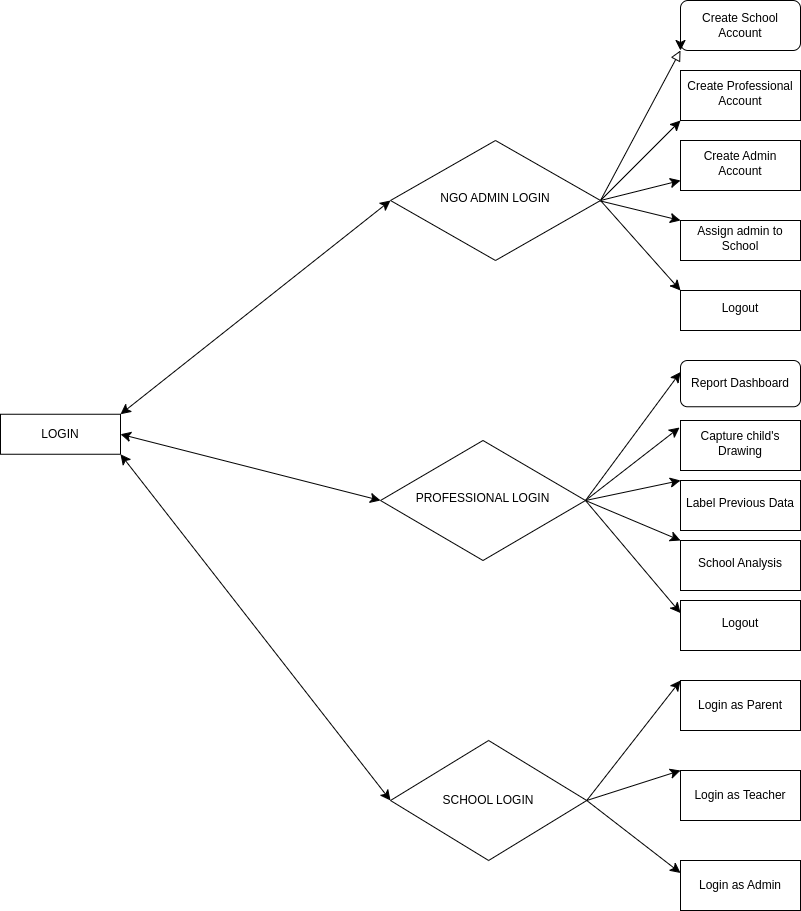

The diagram above was exported from draw.io. Its source (the exported page's mxGraphModel, read from the mxfile embedded in the PNG):
<mxGraphModel dx="1876" dy="999" grid="1" gridSize="10" guides="1" tooltips="1" connect="1" arrows="1" fold="1" page="1" pageScale="1" pageWidth="827" pageHeight="1169" math="0" shadow="0">
  <root>
    <mxCell id="WIyWlLk6GJQsqaUBKTNV-0" />
    <mxCell id="WIyWlLk6GJQsqaUBKTNV-1" parent="WIyWlLk6GJQsqaUBKTNV-0" />
    <mxCell id="WIyWlLk6GJQsqaUBKTNV-5" value="" style="rounded=0;html=1;jettySize=auto;orthogonalLoop=1;fontSize=11;endArrow=block;endFill=0;endSize=8;strokeWidth=1;shadow=0;labelBackgroundColor=none;entryX=0;entryY=1;entryDx=0;entryDy=0;exitX=1;exitY=0.5;exitDx=0;exitDy=0;" parent="WIyWlLk6GJQsqaUBKTNV-1" source="WIyWlLk6GJQsqaUBKTNV-6" target="WIyWlLk6GJQsqaUBKTNV-7" edge="1">
      <mxGeometry y="10" relative="1" as="geometry">
        <mxPoint as="offset" />
        <Array as="points" />
      </mxGeometry>
    </mxCell>
    <mxCell id="AXSzIQ-UBedkYeH0qIPA-6" value="" style="rounded=0;orthogonalLoop=1;jettySize=auto;html=1;fontSize=12;startSize=8;endSize=8;entryX=0;entryY=1;entryDx=0;entryDy=0;exitX=1;exitY=0.5;exitDx=0;exitDy=0;" edge="1" parent="WIyWlLk6GJQsqaUBKTNV-1" source="WIyWlLk6GJQsqaUBKTNV-6" target="AXSzIQ-UBedkYeH0qIPA-5">
      <mxGeometry relative="1" as="geometry">
        <mxPoint x="270" y="300" as="sourcePoint" />
        <mxPoint x="340" y="250" as="targetPoint" />
      </mxGeometry>
    </mxCell>
    <mxCell id="AXSzIQ-UBedkYeH0qIPA-11" value="" style="edgeStyle=none;curved=1;rounded=0;orthogonalLoop=1;jettySize=auto;html=1;fontSize=12;startSize=8;endSize=8;exitX=1;exitY=0.5;exitDx=0;exitDy=0;" edge="1" parent="WIyWlLk6GJQsqaUBKTNV-1" source="WIyWlLk6GJQsqaUBKTNV-6" target="AXSzIQ-UBedkYeH0qIPA-9">
      <mxGeometry relative="1" as="geometry" />
    </mxCell>
    <mxCell id="AXSzIQ-UBedkYeH0qIPA-14" value="" style="rounded=0;orthogonalLoop=1;jettySize=auto;html=1;fontSize=12;startSize=8;endSize=8;entryX=0;entryY=0;entryDx=0;entryDy=0;exitX=0.965;exitY=0.489;exitDx=0;exitDy=0;exitPerimeter=0;" edge="1" parent="WIyWlLk6GJQsqaUBKTNV-1" source="WIyWlLk6GJQsqaUBKTNV-6" target="AXSzIQ-UBedkYeH0qIPA-13">
      <mxGeometry relative="1" as="geometry">
        <mxPoint x="330" y="340" as="targetPoint" />
      </mxGeometry>
    </mxCell>
    <mxCell id="AXSzIQ-UBedkYeH0qIPA-16" value="" style="rounded=0;orthogonalLoop=1;jettySize=auto;html=1;fontSize=12;startSize=8;endSize=8;entryX=0;entryY=0;entryDx=0;entryDy=0;exitX=1;exitY=0.5;exitDx=0;exitDy=0;" edge="1" parent="WIyWlLk6GJQsqaUBKTNV-1" source="WIyWlLk6GJQsqaUBKTNV-6" target="AXSzIQ-UBedkYeH0qIPA-15">
      <mxGeometry relative="1" as="geometry">
        <mxPoint x="270" y="310" as="sourcePoint" />
        <mxPoint x="384.0192378864642" y="470" as="targetPoint" />
      </mxGeometry>
    </mxCell>
    <mxCell id="WIyWlLk6GJQsqaUBKTNV-6" value="NGO ADMIN LOGIN" style="rhombus;whiteSpace=wrap;html=1;shadow=0;fontFamily=Helvetica;fontSize=12;align=center;strokeWidth=1;spacing=6;spacingTop=-4;" parent="WIyWlLk6GJQsqaUBKTNV-1" vertex="1">
      <mxGeometry x="60" y="260" width="210" height="120" as="geometry" />
    </mxCell>
    <mxCell id="WIyWlLk6GJQsqaUBKTNV-7" value="Create School Account" style="rounded=1;whiteSpace=wrap;html=1;fontSize=12;glass=0;strokeWidth=1;shadow=0;" parent="WIyWlLk6GJQsqaUBKTNV-1" vertex="1">
      <mxGeometry x="350" y="120" width="120" height="50" as="geometry" />
    </mxCell>
    <mxCell id="AXSzIQ-UBedkYeH0qIPA-31" value="" style="edgeStyle=none;curved=1;rounded=0;orthogonalLoop=1;jettySize=auto;html=1;fontSize=12;startSize=8;endSize=8;exitX=1;exitY=0.5;exitDx=0;exitDy=0;entryX=-0.008;entryY=0.14;entryDx=0;entryDy=0;entryPerimeter=0;" edge="1" parent="WIyWlLk6GJQsqaUBKTNV-1" source="WIyWlLk6GJQsqaUBKTNV-10" target="AXSzIQ-UBedkYeH0qIPA-30">
      <mxGeometry relative="1" as="geometry" />
    </mxCell>
    <mxCell id="AXSzIQ-UBedkYeH0qIPA-33" value="" style="edgeStyle=none;curved=1;rounded=0;orthogonalLoop=1;jettySize=auto;html=1;fontSize=12;startSize=8;endSize=8;exitX=1;exitY=0.5;exitDx=0;exitDy=0;entryX=0;entryY=0;entryDx=0;entryDy=0;" edge="1" parent="WIyWlLk6GJQsqaUBKTNV-1" source="WIyWlLk6GJQsqaUBKTNV-10" target="AXSzIQ-UBedkYeH0qIPA-32">
      <mxGeometry relative="1" as="geometry" />
    </mxCell>
    <mxCell id="AXSzIQ-UBedkYeH0qIPA-35" value="" style="edgeStyle=none;curved=1;rounded=0;orthogonalLoop=1;jettySize=auto;html=1;fontSize=12;startSize=8;endSize=8;exitX=1;exitY=0.5;exitDx=0;exitDy=0;entryX=0;entryY=0;entryDx=0;entryDy=0;" edge="1" parent="WIyWlLk6GJQsqaUBKTNV-1" source="WIyWlLk6GJQsqaUBKTNV-10" target="AXSzIQ-UBedkYeH0qIPA-34">
      <mxGeometry relative="1" as="geometry" />
    </mxCell>
    <mxCell id="AXSzIQ-UBedkYeH0qIPA-37" value="" style="edgeStyle=none;curved=1;rounded=0;orthogonalLoop=1;jettySize=auto;html=1;fontSize=12;startSize=8;endSize=8;entryX=0;entryY=0.25;entryDx=0;entryDy=0;exitX=1;exitY=0.5;exitDx=0;exitDy=0;" edge="1" parent="WIyWlLk6GJQsqaUBKTNV-1" source="WIyWlLk6GJQsqaUBKTNV-10" target="AXSzIQ-UBedkYeH0qIPA-36">
      <mxGeometry relative="1" as="geometry" />
    </mxCell>
    <mxCell id="WIyWlLk6GJQsqaUBKTNV-10" value="PROFESSIONAL LOGIN" style="rhombus;whiteSpace=wrap;html=1;shadow=0;fontFamily=Helvetica;fontSize=12;align=center;strokeWidth=1;spacing=6;spacingTop=-4;" parent="WIyWlLk6GJQsqaUBKTNV-1" vertex="1">
      <mxGeometry x="50" y="560" width="205" height="120" as="geometry" />
    </mxCell>
    <mxCell id="WIyWlLk6GJQsqaUBKTNV-12" value="Report Dashboard" style="rounded=1;whiteSpace=wrap;html=1;fontSize=12;glass=0;strokeWidth=1;shadow=0;" parent="WIyWlLk6GJQsqaUBKTNV-1" vertex="1">
      <mxGeometry x="350" y="480" width="120" height="46.25" as="geometry" />
    </mxCell>
    <mxCell id="AXSzIQ-UBedkYeH0qIPA-5" value="Create Professional Account" style="whiteSpace=wrap;html=1;shadow=0;strokeWidth=1;spacing=6;spacingTop=-4;" vertex="1" parent="WIyWlLk6GJQsqaUBKTNV-1">
      <mxGeometry x="350" y="190" width="120" height="50" as="geometry" />
    </mxCell>
    <mxCell id="AXSzIQ-UBedkYeH0qIPA-7" style="edgeStyle=none;curved=1;rounded=0;orthogonalLoop=1;jettySize=auto;html=1;exitX=0;exitY=0.5;exitDx=0;exitDy=0;fontSize=12;startSize=8;endSize=8;" edge="1" parent="WIyWlLk6GJQsqaUBKTNV-1" source="WIyWlLk6GJQsqaUBKTNV-7" target="WIyWlLk6GJQsqaUBKTNV-7">
      <mxGeometry relative="1" as="geometry" />
    </mxCell>
    <mxCell id="AXSzIQ-UBedkYeH0qIPA-8" style="edgeStyle=none;curved=1;rounded=0;orthogonalLoop=1;jettySize=auto;html=1;exitX=0.5;exitY=0;exitDx=0;exitDy=0;fontSize=12;startSize=8;endSize=8;" edge="1" parent="WIyWlLk6GJQsqaUBKTNV-1" source="AXSzIQ-UBedkYeH0qIPA-5" target="AXSzIQ-UBedkYeH0qIPA-5">
      <mxGeometry relative="1" as="geometry" />
    </mxCell>
    <mxCell id="AXSzIQ-UBedkYeH0qIPA-9" value="Create Admin Account" style="whiteSpace=wrap;html=1;shadow=0;strokeWidth=1;spacing=6;spacingTop=-4;" vertex="1" parent="WIyWlLk6GJQsqaUBKTNV-1">
      <mxGeometry x="350" y="260" width="120" height="50" as="geometry" />
    </mxCell>
    <mxCell id="AXSzIQ-UBedkYeH0qIPA-13" value="Assign admin to School" style="whiteSpace=wrap;html=1;shadow=0;strokeWidth=1;spacing=6;spacingTop=-4;" vertex="1" parent="WIyWlLk6GJQsqaUBKTNV-1">
      <mxGeometry x="350" y="340" width="120" height="40" as="geometry" />
    </mxCell>
    <mxCell id="AXSzIQ-UBedkYeH0qIPA-15" value="Logout" style="whiteSpace=wrap;html=1;shadow=0;strokeWidth=1;spacing=6;spacingTop=-4;" vertex="1" parent="WIyWlLk6GJQsqaUBKTNV-1">
      <mxGeometry x="350" y="410" width="120" height="40" as="geometry" />
    </mxCell>
    <mxCell id="AXSzIQ-UBedkYeH0qIPA-19" style="edgeStyle=none;curved=1;rounded=0;orthogonalLoop=1;jettySize=auto;html=1;exitX=0;exitY=0.5;exitDx=0;exitDy=0;entryX=0;entryY=1;entryDx=0;entryDy=0;fontSize=12;startSize=8;endSize=8;" edge="1" parent="WIyWlLk6GJQsqaUBKTNV-1" source="WIyWlLk6GJQsqaUBKTNV-7" target="WIyWlLk6GJQsqaUBKTNV-7">
      <mxGeometry relative="1" as="geometry" />
    </mxCell>
    <mxCell id="AXSzIQ-UBedkYeH0qIPA-20" style="edgeStyle=none;curved=1;rounded=0;orthogonalLoop=1;jettySize=auto;html=1;entryX=0.5;entryY=1;entryDx=0;entryDy=0;fontSize=12;startSize=8;endSize=8;" edge="1" parent="WIyWlLk6GJQsqaUBKTNV-1" source="AXSzIQ-UBedkYeH0qIPA-13" target="AXSzIQ-UBedkYeH0qIPA-13">
      <mxGeometry relative="1" as="geometry" />
    </mxCell>
    <mxCell id="WIyWlLk6GJQsqaUBKTNV-3" value="LOGIN" style="rounded=1;whiteSpace=wrap;html=1;fontSize=12;glass=0;strokeWidth=1;shadow=0;arcSize=0;" parent="WIyWlLk6GJQsqaUBKTNV-1" vertex="1">
      <mxGeometry x="-330" y="533.75" width="120" height="40" as="geometry" />
    </mxCell>
    <mxCell id="AXSzIQ-UBedkYeH0qIPA-25" value="" style="endArrow=classic;startArrow=classic;html=1;rounded=0;fontSize=12;startSize=8;endSize=8;curved=1;exitX=1;exitY=0.5;exitDx=0;exitDy=0;entryX=0;entryY=0.5;entryDx=0;entryDy=0;" edge="1" parent="WIyWlLk6GJQsqaUBKTNV-1" source="WIyWlLk6GJQsqaUBKTNV-3" target="WIyWlLk6GJQsqaUBKTNV-10">
      <mxGeometry width="50" height="50" relative="1" as="geometry">
        <mxPoint x="110" y="450" as="sourcePoint" />
        <mxPoint x="160" y="400" as="targetPoint" />
      </mxGeometry>
    </mxCell>
    <mxCell id="AXSzIQ-UBedkYeH0qIPA-26" value="" style="endArrow=classic;startArrow=classic;html=1;rounded=0;fontSize=12;startSize=8;endSize=8;curved=1;exitX=1;exitY=1;exitDx=0;exitDy=0;entryX=0;entryY=0.5;entryDx=0;entryDy=0;" edge="1" parent="WIyWlLk6GJQsqaUBKTNV-1" source="WIyWlLk6GJQsqaUBKTNV-3" target="AXSzIQ-UBedkYeH0qIPA-28">
      <mxGeometry width="50" height="50" relative="1" as="geometry">
        <mxPoint x="110" y="450" as="sourcePoint" />
        <mxPoint x="120" y="740" as="targetPoint" />
      </mxGeometry>
    </mxCell>
    <mxCell id="AXSzIQ-UBedkYeH0qIPA-27" value="" style="endArrow=classic;startArrow=classic;html=1;rounded=0;fontSize=12;startSize=8;endSize=8;curved=1;exitX=1;exitY=0;exitDx=0;exitDy=0;entryX=0;entryY=0.5;entryDx=0;entryDy=0;" edge="1" parent="WIyWlLk6GJQsqaUBKTNV-1" source="WIyWlLk6GJQsqaUBKTNV-3" target="WIyWlLk6GJQsqaUBKTNV-6">
      <mxGeometry width="50" height="50" relative="1" as="geometry">
        <mxPoint x="110" y="450" as="sourcePoint" />
        <mxPoint x="160" y="400" as="targetPoint" />
      </mxGeometry>
    </mxCell>
    <mxCell id="AXSzIQ-UBedkYeH0qIPA-42" value="" style="edgeStyle=none;curved=1;rounded=0;orthogonalLoop=1;jettySize=auto;html=1;fontSize=12;startSize=8;endSize=8;exitX=1;exitY=0.5;exitDx=0;exitDy=0;entryX=0;entryY=0;entryDx=0;entryDy=0;" edge="1" parent="WIyWlLk6GJQsqaUBKTNV-1" source="AXSzIQ-UBedkYeH0qIPA-28" target="AXSzIQ-UBedkYeH0qIPA-41">
      <mxGeometry relative="1" as="geometry" />
    </mxCell>
    <mxCell id="AXSzIQ-UBedkYeH0qIPA-44" value="" style="edgeStyle=none;curved=1;rounded=0;orthogonalLoop=1;jettySize=auto;html=1;fontSize=12;startSize=8;endSize=8;exitX=1;exitY=0.5;exitDx=0;exitDy=0;entryX=0;entryY=0;entryDx=0;entryDy=0;" edge="1" parent="WIyWlLk6GJQsqaUBKTNV-1" source="AXSzIQ-UBedkYeH0qIPA-28" target="AXSzIQ-UBedkYeH0qIPA-43">
      <mxGeometry relative="1" as="geometry" />
    </mxCell>
    <mxCell id="AXSzIQ-UBedkYeH0qIPA-46" value="" style="edgeStyle=none;curved=1;rounded=0;orthogonalLoop=1;jettySize=auto;html=1;fontSize=12;startSize=8;endSize=8;exitX=1;exitY=0.5;exitDx=0;exitDy=0;entryX=0;entryY=0.25;entryDx=0;entryDy=0;" edge="1" parent="WIyWlLk6GJQsqaUBKTNV-1" source="AXSzIQ-UBedkYeH0qIPA-28" target="AXSzIQ-UBedkYeH0qIPA-45">
      <mxGeometry relative="1" as="geometry" />
    </mxCell>
    <mxCell id="AXSzIQ-UBedkYeH0qIPA-28" value="SCHOOL LOGIN" style="rhombus;whiteSpace=wrap;html=1;rounded=1;glass=0;strokeWidth=1;shadow=0;arcSize=0;" vertex="1" parent="WIyWlLk6GJQsqaUBKTNV-1">
      <mxGeometry x="60" y="860" width="196.25" height="120" as="geometry" />
    </mxCell>
    <mxCell id="AXSzIQ-UBedkYeH0qIPA-30" value="Capture child's Drawing" style="whiteSpace=wrap;html=1;shadow=0;strokeWidth=1;spacing=6;spacingTop=-4;" vertex="1" parent="WIyWlLk6GJQsqaUBKTNV-1">
      <mxGeometry x="350" y="540" width="120" height="50" as="geometry" />
    </mxCell>
    <mxCell id="AXSzIQ-UBedkYeH0qIPA-32" value="Label Previous Data" style="whiteSpace=wrap;html=1;shadow=0;strokeWidth=1;spacing=6;spacingTop=-4;" vertex="1" parent="WIyWlLk6GJQsqaUBKTNV-1">
      <mxGeometry x="350" y="600" width="120" height="50" as="geometry" />
    </mxCell>
    <mxCell id="AXSzIQ-UBedkYeH0qIPA-34" value="School Analysis" style="whiteSpace=wrap;html=1;shadow=0;strokeWidth=1;spacing=6;spacingTop=-4;" vertex="1" parent="WIyWlLk6GJQsqaUBKTNV-1">
      <mxGeometry x="350" y="660" width="120" height="50" as="geometry" />
    </mxCell>
    <mxCell id="AXSzIQ-UBedkYeH0qIPA-36" value="Logout" style="whiteSpace=wrap;html=1;shadow=0;strokeWidth=1;spacing=6;spacingTop=-4;" vertex="1" parent="WIyWlLk6GJQsqaUBKTNV-1">
      <mxGeometry x="350" y="720" width="120" height="50" as="geometry" />
    </mxCell>
    <mxCell id="AXSzIQ-UBedkYeH0qIPA-39" value="" style="endArrow=classic;html=1;rounded=0;fontSize=12;startSize=8;endSize=8;curved=1;entryX=0;entryY=0.25;entryDx=0;entryDy=0;exitX=1;exitY=0.5;exitDx=0;exitDy=0;" edge="1" parent="WIyWlLk6GJQsqaUBKTNV-1" source="WIyWlLk6GJQsqaUBKTNV-10" target="WIyWlLk6GJQsqaUBKTNV-12">
      <mxGeometry width="50" height="50" relative="1" as="geometry">
        <mxPoint x="110" y="540" as="sourcePoint" />
        <mxPoint x="160" y="490" as="targetPoint" />
      </mxGeometry>
    </mxCell>
    <mxCell id="AXSzIQ-UBedkYeH0qIPA-41" value="Login as Parent" style="whiteSpace=wrap;html=1;rounded=1;glass=0;strokeWidth=1;shadow=0;arcSize=0;" vertex="1" parent="WIyWlLk6GJQsqaUBKTNV-1">
      <mxGeometry x="350" y="800" width="120" height="50" as="geometry" />
    </mxCell>
    <mxCell id="AXSzIQ-UBedkYeH0qIPA-43" value="Login as Teacher" style="whiteSpace=wrap;html=1;rounded=1;glass=0;strokeWidth=1;shadow=0;arcSize=0;" vertex="1" parent="WIyWlLk6GJQsqaUBKTNV-1">
      <mxGeometry x="350" y="890" width="120" height="50" as="geometry" />
    </mxCell>
    <mxCell id="AXSzIQ-UBedkYeH0qIPA-45" value="Login as Admin" style="whiteSpace=wrap;html=1;rounded=1;glass=0;strokeWidth=1;shadow=0;arcSize=0;" vertex="1" parent="WIyWlLk6GJQsqaUBKTNV-1">
      <mxGeometry x="350" y="980" width="120" height="50" as="geometry" />
    </mxCell>
  </root>
</mxGraphModel>